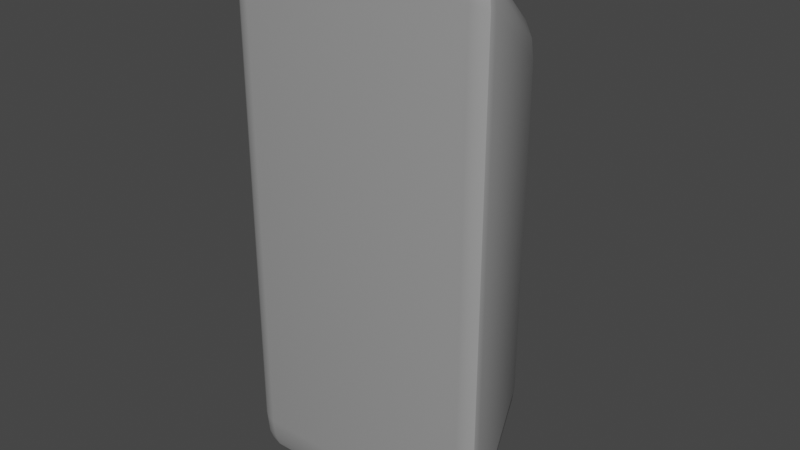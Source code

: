 # Source: Iron.blend  (saved by Blender 3.4.6; exported with 4.5.12 LTS)
import bpy
from mathutils import Matrix  # noqa: F401  (used for matrix-valued properties, if any)

bpy.ops.wm.read_factory_settings(use_empty=True)
scene = bpy.context.scene
scene.name = 'Scene'

# ---- collections
col_collection = bpy.data.collections.new('Collection'); scene.collection.children.link(col_collection)

# ---- materials (node trees are filled in below, after node groups)
mat_silver = bpy.data.materials.new('Silver')
mat_silver.alpha_threshold = 0.0
mat_silver.use_transparent_shadow = False
mat_silver.roughness = 0.5
mat_silver.line_color = (0.0, 0.0, 0.0, 1.0)

# ---- node groups
ng_auto_smooth = bpy.data.node_groups.new('Auto Smooth', 'GeometryNodeTree')
_s = ng_auto_smooth.interface.new_socket(name='Geometry', in_out='OUTPUT', socket_type='NodeSocketGeometry')
_s = ng_auto_smooth.interface.new_socket(name='Geometry', in_out='INPUT', socket_type='NodeSocketGeometry')
_s = ng_auto_smooth.interface.new_socket(name='Angle', in_out='INPUT', socket_type='NodeSocketFloat')
_s.subtype = 'ANGLE'
_s.min_value = 0.0
_s.max_value = 3.142
ng_auto_smooth.is_modifier = True
_N = ng_auto_smooth.nodes; _L = ng_auto_smooth.links
n0 = _N.new('NodeGroupOutput'); n0.name = 'Group Output'; n0.location = (480, -100)
n1 = _N.new('NodeGroupInput'); n1.name = 'Group Input'; n1.location = (-420, -300)
n2 = _N.new('NodeGroupInput'); n2.name = 'Group Input.001'; n2.location = (-60, -100)
n3 = _N.new('GeometryNodeSetShadeSmooth'); n3.name = 'Set Shade Smooth'; n3.location = (120, -100)
n3.domain = 'EDGE'
n4 = _N.new('GeometryNodeSetShadeSmooth'); n4.name = 'Set Shade Smooth.001'; n4.location = (300, -100)
n5 = _N.new('GeometryNodeInputMeshEdgeAngle'); n5.name = 'Edge Angle'; n5.location = (-420, -220)
n6 = _N.new('GeometryNodeInputEdgeSmooth'); n6.name = 'Is Edge Smooth'; n6.location = (-60, -160)
n7 = _N.new('GeometryNodeInputShadeSmooth'); n7.name = 'Is Face Smooth'; n7.location = (-240, -340)
n8 = _N.new('FunctionNodeBooleanMath'); n8.name = 'Boolean Math'; n8.location = (-60, -220)
n9 = _N.new('FunctionNodeCompare'); n9.name = 'Compare'; n9.location = (-240, -180)
n9.operation = 'LESS_EQUAL'
_L.new(n5.outputs[0], n9.inputs[0])
_L.new(n4.outputs[0], n0.inputs[0])
_L.new(n1.outputs[1], n9.inputs[1])
_L.new(n9.outputs[0], n8.inputs[0])
_L.new(n7.outputs[0], n8.inputs[1])
_L.new(n2.outputs[0], n3.inputs[0])
_L.new(n6.outputs[0], n3.inputs[1])
_L.new(n3.outputs[0], n4.inputs[0])
_L.new(n8.outputs[0], n3.inputs[2])
n0.is_active_output = True

# ---- material node trees
mat_silver.use_nodes = True; mat_silver.node_tree.nodes.clear()
_N = mat_silver.node_tree.nodes; _L = mat_silver.node_tree.links
n0 = _N.new('ShaderNodeOutputMaterial'); n0.name = 'Material Output'; n0.location = (300, 300)
n1 = _N.new('ShaderNodeBsdfPrincipled'); n1.name = 'Principled BSDF'; n1.location = (10, 300)
n1.distribution = 'GGX'
n1.subsurface_method = 'RANDOM_WALK_SKIN'
n1.inputs[0].default_value = (0.3264, 0.3264, 0.3264, 1.0)
n1.inputs[3].default_value = 1.45
n1.inputs[27].default_value = (0.0, 0.0, 0.0, 1.0)
n1.inputs[28].default_value = 1.0
_L.new(n1.outputs[0], n0.inputs[0])
n0.is_active_output = True

# ---- world
world_world = bpy.data.worlds.new('World'); scene.world = world_world
world_world.use_nodes = True; world_world.node_tree.nodes.clear()
_N = world_world.node_tree.nodes; _L = world_world.node_tree.links
n0 = _N.new('ShaderNodeOutputWorld'); n0.name = 'World Output'; n0.location = (300, 300)
n1 = _N.new('ShaderNodeBackground'); n1.name = 'Background'; n1.location = (10, 300)
n1.inputs[0].default_value = (0.05088, 0.05088, 0.05088, 1.0)
_L.new(n1.outputs[0], n0.inputs[0])
n0.is_active_output = True
world_world.color = (0.05088, 0.05088, 0.05088)
world_world.use_sun_shadow = False
world_world.sun_shadow_jitter_overblur = 0.0

# ---- meshes
me_cube_001 = bpy.data.meshes.new('Cube.001')
me_cube_001.from_pydata([(-0.4136, -0.2768, 0.8503), (-0.4072, -0.2361, 0.9723), (-0.4729, -0.2361, 0.8372), (-0.4115, -0.2707, 0.9199), (-0.4474, -0.2707, 0.8461), (-0.4452, -0.266, 0.9152), (-0.4387, -0.2338, 0.9507), (-0.4092, -0.2561, 0.9636), (-0.4424, -0.2547, 0.9476), (-0.4687, -0.2561, 0.8414), (-0.4624, -0.2338, 0.9019), (-0.4609, -0.2547, 0.9096), (-0.2826, 0.14, 0.7161), (-0.2768, 0.1738, 0.569), (-0.3483, 0.14, 0.581), (-0.2807, 0.1565, 0.6865), (-0.3141, 0.1423, 0.6945), (-0.3099, 0.1568, 0.6713), (-0.308, 0.1688, 0.5728), (-0.2786, 0.1688, 0.6332), (-0.308, 0.1652, 0.6332), (-0.3378, 0.1423, 0.6457), (-0.3339, 0.1565, 0.5771), (-0.3265, 0.1568, 0.6371), (-0.4136, -0.2768, -0.8503), (-0.4729, -0.2361, -0.8372), (-0.4072, -0.2361, -0.9723), (-0.4474, -0.2707, -0.8461), (-0.4115, -0.2707, -0.9199), (-0.4452, -0.266, -0.9152), (-0.4624, -0.2338, -0.9019), (-0.4687, -0.2561, -0.8414), (-0.4609, -0.2547, -0.9096), (-0.4092, -0.2561, -0.9636), (-0.4387, -0.2338, -0.9507), (-0.4424, -0.2547, -0.9476), (-0.2768, 0.1738, -0.569), (-0.2826, 0.14, -0.7161), (-0.3483, 0.14, -0.581), (-0.2786, 0.1688, -0.6332), (-0.308, 0.1688, -0.5728), (-0.308, 0.1652, -0.6332), (-0.3141, 0.1423, -0.6945), (-0.2807, 0.1565, -0.6865), (-0.3099, 0.1568, -0.6713), (-0.3339, 0.1565, -0.5771), (-0.3378, 0.1423, -0.6457), (-0.3265, 0.1568, -0.6371), (0.4136, -0.2768, 0.8503), (0.4729, -0.2361, 0.8372), (0.4072, -0.2361, 0.9723), (0.4474, -0.2707, 0.8461), (0.4115, -0.2707, 0.9199), (0.4452, -0.266, 0.9152), (0.4624, -0.2338, 0.9019), (0.4687, -0.2561, 0.8414), (0.4609, -0.2547, 0.9096), (0.4092, -0.2561, 0.9636), (0.4387, -0.2338, 0.9507), (0.4424, -0.2547, 0.9476), (0.2768, 0.1738, 0.569), (0.2826, 0.14, 0.7161), (0.3483, 0.14, 0.581), (0.2786, 0.1688, 0.6332), (0.308, 0.1688, 0.5728), (0.308, 0.1652, 0.6332), (0.3141, 0.1423, 0.6945), (0.2807, 0.1565, 0.6865), (0.3099, 0.1568, 0.6713), (0.3339, 0.1565, 0.5771), (0.3378, 0.1423, 0.6457), (0.3265, 0.1568, 0.6371), (0.4136, -0.2768, -0.8503), (0.4072, -0.2361, -0.9723), (0.4729, -0.2361, -0.8372), (0.4115, -0.2707, -0.9199), (0.4474, -0.2707, -0.8461), (0.4452, -0.266, -0.9152), (0.4387, -0.2338, -0.9507), (0.4092, -0.2561, -0.9636), (0.4424, -0.2547, -0.9476), (0.4687, -0.2561, -0.8414), (0.4624, -0.2338, -0.9019), (0.4609, -0.2547, -0.9096), (0.2768, 0.1738, -0.569), (0.3483, 0.14, -0.581), (0.2826, 0.14, -0.7161), (0.308, 0.1688, -0.5728), (0.2786, 0.1688, -0.6332), (0.308, 0.1652, -0.6332), (0.3378, 0.1423, -0.6457), (0.3339, 0.1565, -0.5771), (0.3265, 0.1568, -0.6371), (0.2807, 0.1565, -0.6865), (0.3141, 0.1423, -0.6945), (0.3099, 0.1568, -0.6713)], [], [(50, 61, 12, 1), (74, 85, 62, 49), (84, 36, 13, 60), (2, 14, 38, 25), (26, 37, 86, 73), (0, 3, 5, 4), (3, 7, 8, 5), (1, 6, 8, 7), (6, 10, 11, 8), (2, 9, 11, 10), (9, 4, 5, 11), (5, 8, 11), (12, 15, 17, 16), (15, 19, 20, 17), (13, 18, 20, 19), (18, 22, 23, 20), (14, 21, 23, 22), (21, 16, 17, 23), (17, 20, 23), (24, 27, 29, 28), (27, 31, 32, 29), (25, 30, 32, 31), (30, 34, 35, 32), (26, 33, 35, 34), (33, 28, 29, 35), (29, 32, 35), (36, 39, 41, 40), (39, 43, 44, 41), (37, 42, 44, 43), (42, 46, 47, 44), (38, 45, 47, 46), (45, 40, 41, 47), (41, 44, 47), (48, 51, 53, 52), (51, 55, 56, 53), (49, 54, 56, 55), (54, 58, 59, 56), (50, 57, 59, 58), (57, 52, 53, 59), (53, 56, 59), (60, 63, 65, 64), (63, 67, 68, 65), (61, 66, 68, 67), (66, 70, 71, 68), (62, 69, 71, 70), (69, 64, 65, 71), (65, 68, 71), (72, 75, 77, 76), (75, 79, 80, 77), (73, 78, 80, 79), (78, 82, 83, 80), (74, 81, 83, 82), (81, 76, 77, 83), (77, 80, 83), (84, 87, 89, 88), (87, 91, 92, 89), (85, 90, 92, 91), (90, 94, 95, 92), (86, 93, 95, 94), (93, 88, 89, 95), (89, 92, 95), (24, 0, 4, 27), (27, 4, 9, 31), (31, 9, 2, 25), (1, 12, 16, 6), (6, 16, 21, 10), (10, 21, 14, 2), (13, 36, 40, 18), (18, 40, 45, 22), (22, 45, 38, 14), (37, 26, 34, 42), (42, 34, 30, 46), (46, 30, 25, 38), (72, 24, 28, 75), (75, 28, 33, 79), (79, 33, 26, 73), (36, 84, 88, 39), (39, 88, 93, 43), (43, 93, 86, 37), (85, 74, 82, 90), (90, 82, 78, 94), (94, 78, 73, 86), (48, 72, 76, 51), (51, 76, 81, 55), (55, 81, 74, 49), (84, 60, 64, 87), (87, 64, 69, 91), (91, 69, 62, 85), (61, 50, 58, 66), (66, 58, 54, 70), (70, 54, 49, 62), (0, 48, 52, 3), (3, 52, 57, 7), (7, 57, 50, 1), (60, 13, 19, 63), (63, 19, 15, 67), (67, 15, 12, 61), (24, 72, 48, 0)])
me_cube_001.polygons.foreach_set('use_smooth', [True] * 98)
_uv = me_cube_001.uv_layers.new(name='UVMap')
_uv.uv.foreach_set('vector', [0.3995, 0.9842, 0.5868, 0.8566, 0.5868, 0.8566, 0.3995, 0.9842, 0.3995, 0.08308, 0.5868, 0.2107, 0.5868, 0.7893, 0.3995, 0.9169, 0.6036, 0.2166, 0.6036, 0.2166, 0.6036, 0.7834, 0.6036, 0.7834, 0.3995, 0.9169, 0.5868, 0.7893, 0.5868, 0.2107, 0.3995, 0.08308, 0.3995, 0.01579, 0.5868, 0.1434, 0.5868, 0.1434, 0.3995, 0.01579, 0.3792, 0.9235, 0.3823, 0.9581, 0.3846, 0.9558, 0.3823, 0.9214, 0.3823, 0.9581, 0.3895, 0.9799, 0.3903, 0.9719, 0.3846, 0.9558, 0.3995, 0.9842, 0.4006, 0.9735, 0.3903, 0.9719, 0.3895, 0.9799, 0.4006, 0.9735, 0.4006, 0.9492, 0.3903, 0.953, 0.3903, 0.9719, 0.3995, 0.9169, 0.3895, 0.919, 0.3903, 0.953, 0.4006, 0.9492, 0.3895, 0.919, 0.3823, 0.9214, 0.3846, 0.9558, 0.3903, 0.953, 0.3846, 0.9558, 0.3903, 0.9719, 0.3903, 0.953, 0.5868, 0.8566, 0.5951, 0.8419, 0.5952, 0.8343, 0.588, 0.8459, 0.5951, 0.8419, 0.6012, 0.8153, 0.5994, 0.8153, 0.5952, 0.8343, 0.6036, 0.7834, 0.6012, 0.7853, 0.5994, 0.8153, 0.6012, 0.8153, 0.6012, 0.7853, 0.5951, 0.7874, 0.5952, 0.8173, 0.5994, 0.8153, 0.5868, 0.7893, 0.588, 0.8216, 0.5952, 0.8173, 0.5951, 0.7874, 0.588, 0.8216, 0.588, 0.8459, 0.5952, 0.8343, 0.5952, 0.8173, 0.5952, 0.8343, 0.5994, 0.8153, 0.5952, 0.8173, 0.3792, 0.07653, 0.3823, 0.07863, 0.3846, 0.04421, 0.3823, 0.04189, 0.3823, 0.07863, 0.3895, 0.08098, 0.3903, 0.04698, 0.3846, 0.04421, 0.3995, 0.08308, 0.4006, 0.05083, 0.3903, 0.04698, 0.3895, 0.08098, 0.4006, 0.05083, 0.4006, 0.02653, 0.3903, 0.0281, 0.3903, 0.04698, 0.3995, 0.01579, 0.3895, 0.02013, 0.3903, 0.0281, 0.4006, 0.02653, 0.3895, 0.02013, 0.3823, 0.04189, 0.3846, 0.04421, 0.3903, 0.0281, 0.3846, 0.04421, 0.3903, 0.04698, 0.3903, 0.0281, 0.6036, 0.2166, 0.6012, 0.1847, 0.5994, 0.1847, 0.6012, 0.2147, 0.6012, 0.1847, 0.5951, 0.1581, 0.5952, 0.1657, 0.5994, 0.1847, 0.5868, 0.1434, 0.588, 0.1541, 0.5952, 0.1657, 0.5951, 0.1581, 0.588, 0.1541, 0.588, 0.1784, 0.5952, 0.1827, 0.5952, 0.1657, 0.5868, 0.2107, 0.5951, 0.2126, 0.5952, 0.1827, 0.588, 0.1784, 0.5951, 0.2126, 0.6012, 0.2147, 0.5994, 0.1847, 0.5952, 0.1827, 0.5994, 0.1847, 0.5952, 0.1657, 0.5952, 0.1827, 0.3792, 0.9235, 0.3823, 0.9214, 0.3846, 0.9558, 0.3823, 0.9581, 0.3823, 0.9214, 0.3895, 0.919, 0.3903, 0.953, 0.3846, 0.9558, 0.3995, 0.9169, 0.4006, 0.9492, 0.3903, 0.953, 0.3895, 0.919, 0.4006, 0.9492, 0.4006, 0.9735, 0.3903, 0.9719, 0.3903, 0.953, 0.3995, 0.9842, 0.3895, 0.9799, 0.3903, 0.9719, 0.4006, 0.9735, 0.3895, 0.9799, 0.3823, 0.9581, 0.3846, 0.9558, 0.3903, 0.9719, 0.3846, 0.9558, 0.3903, 0.953, 0.3903, 0.9719, 0.6036, 0.7834, 0.6012, 0.8153, 0.5994, 0.8153, 0.6012, 0.7853, 0.6012, 0.8153, 0.5951, 0.8419, 0.5952, 0.8343, 0.5994, 0.8153, 0.5868, 0.8566, 0.588, 0.8459, 0.5952, 0.8343, 0.5951, 0.8419, 0.588, 0.8459, 0.588, 0.8216, 0.5952, 0.8173, 0.5952, 0.8343, 0.5868, 0.7893, 0.5951, 0.7874, 0.5952, 0.8173, 0.588, 0.8216, 0.5951, 0.7874, 0.6012, 0.7853, 0.5994, 0.8153, 0.5952, 0.8173, 0.5994, 0.8153, 0.5952, 0.8343, 0.5952, 0.8173, 0.3792, 0.07653, 0.3823, 0.04189, 0.3846, 0.04421, 0.3823, 0.07863, 0.3823, 0.04189, 0.3895, 0.02013, 0.3903, 0.0281, 0.3846, 0.04421, 0.3995, 0.01579, 0.4006, 0.02653, 0.3903, 0.0281, 0.3895, 0.02013, 0.4006, 0.02653, 0.4006, 0.05083, 0.3903, 0.04698, 0.3903, 0.0281, 0.3995, 0.08308, 0.3895, 0.08098, 0.3903, 0.04698, 0.4006, 0.05083, 0.3895, 0.08098, 0.3823, 0.07863, 0.3846, 0.04421, 0.3903, 0.04698, 0.3846, 0.04421, 0.3903, 0.0281, 0.3903, 0.04698, 0.6036, 0.2166, 0.6012, 0.2147, 0.5994, 0.1847, 0.6012, 0.1847, 0.6012, 0.2147, 0.5951, 0.2126, 0.5952, 0.1827, 0.5994, 0.1847, 0.5868, 0.2107, 0.588, 0.1784, 0.5952, 0.1827, 0.5951, 0.2126, 0.588, 0.1784, 0.588, 0.1541, 0.5952, 0.1657, 0.5952, 0.1827, 0.5868, 0.1434, 0.5951, 0.1581, 0.5952, 0.1657, 0.588, 0.1541, 0.5951, 0.1581, 0.6012, 0.1847, 0.5994, 0.1847, 0.5952, 0.1657, 0.5994, 0.1847, 0.5952, 0.1827, 0.5952, 0.1657, 0.3792, 0.07653, 0.3792, 0.9235, 0.3823, 0.9214, 0.3823, 0.07863, 0.3823, 0.07863, 0.3823, 0.9214, 0.3895, 0.919, 0.3895, 0.08098, 0.3895, 0.08098, 0.3895, 0.919, 0.3995, 0.9169, 0.3995, 0.08308, 0.3995, 0.9842, 0.5868, 0.8566, 0.588, 0.8459, 0.4006, 0.9735, 0.4006, 0.9735, 0.588, 0.8459, 0.588, 0.8216, 0.4006, 0.9492, 0.4006, 0.9492, 0.588, 0.8216, 0.5868, 0.7893, 0.3995, 0.9169, 0.6036, 0.7834, 0.6036, 0.2166, 0.6012, 0.2147, 0.6012, 0.7853, 0.6012, 0.7853, 0.6012, 0.2147, 0.5951, 0.2126, 0.5951, 0.7874, 0.5951, 0.7874, 0.5951, 0.2126, 0.5868, 0.2107, 0.5868, 0.7893, 0.5868, 0.1434, 0.3995, 0.01579, 0.4006, 0.02653, 0.588, 0.1541, 0.588, 0.1541, 0.4006, 0.02653, 0.4006, 0.05083, 0.588, 0.1784, 0.588, 0.1784, 0.4006, 0.05083, 0.3995, 0.08308, 0.5868, 0.2107, 0.3792, 0.07653, 0.3792, 0.07653, 0.3823, 0.04189, 0.3823, 0.04189, 0.3823, 0.04189, 0.3823, 0.04189, 0.3895, 0.02013, 0.3895, 0.02013, 0.3895, 0.02013, 0.3895, 0.02013, 0.3995, 0.01579, 0.3995, 0.01579, 0.6036, 0.2166, 0.6036, 0.2166, 0.6012, 0.1847, 0.6012, 0.1847, 0.6012, 0.1847, 0.6012, 0.1847, 0.5951, 0.1581, 0.5951, 0.1581, 0.5951, 0.1581, 0.5951, 0.1581, 0.5868, 0.1434, 0.5868, 0.1434, 0.5868, 0.2107, 0.3995, 0.08308, 0.4006, 0.05083, 0.588, 0.1784, 0.588, 0.1784, 0.4006, 0.05083, 0.4006, 0.02653, 0.588, 0.1541, 0.588, 0.1541, 0.4006, 0.02653, 0.3995, 0.01579, 0.5868, 0.1434, 0.3792, 0.9235, 0.3792, 0.07653, 0.3823, 0.07863, 0.3823, 0.9214, 0.3823, 0.9214, 0.3823, 0.07863, 0.3895, 0.08098, 0.3895, 0.919, 0.3895, 0.919, 0.3895, 0.08098, 0.3995, 0.08308, 0.3995, 0.9169, 0.6036, 0.2166, 0.6036, 0.7834, 0.6012, 0.7853, 0.6012, 0.2147, 0.6012, 0.2147, 0.6012, 0.7853, 0.5951, 0.7874, 0.5951, 0.2126, 0.5951, 0.2126, 0.5951, 0.7874, 0.5868, 0.7893, 0.5868, 0.2107, 0.5868, 0.8566, 0.3995, 0.9842, 0.4006, 0.9735, 0.588, 0.8459, 0.588, 0.8459, 0.4006, 0.9735, 0.4006, 0.9492, 0.588, 0.8216, 0.588, 0.8216, 0.4006, 0.9492, 0.3995, 0.9169, 0.5868, 0.7893, 0.3792, 0.9235, 0.3792, 0.9235, 0.3823, 0.9581, 0.3823, 0.9581, 0.3823, 0.9581, 0.3823, 0.9581, 0.3895, 0.9799, 0.3895, 0.9799, 0.3895, 0.9799, 0.3895, 0.9799, 0.3995, 0.9842, 0.3995, 0.9842, 0.6036, 0.7834, 0.6036, 0.7834, 0.6012, 0.8153, 0.6012, 0.8153, 0.6012, 0.8153, 0.6012, 0.8153, 0.5951, 0.8419, 0.5951, 0.8419, 0.5951, 0.8419, 0.5951, 0.8419, 0.5868, 0.8566, 0.5868, 0.8566, 0.3792, 0.07653, 0.3792, 0.07653, 0.3792, 0.9235, 0.3792, 0.9235])
me_cube_001.materials.append(mat_silver)
me_cube_001.update()

# ---- objects
ob_cube = bpy.data.objects.new('Cube', me_cube_001)

# ---- transforms, parenting, visibility, modifiers, constraints
ob_cube.location = (0.0, 0.0, 0.0)
_m = ob_cube.modifiers.new('Auto Smooth', 'NODES')
_m.node_group = ng_auto_smooth
_gi = [s.identifier for s in ng_auto_smooth.interface.items_tree if s.item_type == 'SOCKET' and s.in_out == 'INPUT']
_m[_gi[1]] = 0.5236  # Angle

# ---- collection membership
col_collection.objects.link(ob_cube)

# ---- scene / render settings (as saved in the file)
scene.frame_start = 1; scene.frame_end = 250; scene.frame_set(1)
scene.render.engine = 'BLENDER_EEVEE_NEXT'
scene.cycles.sampling_pattern = 'TABULATED_SOBOL'
scene.cycles.use_light_tree = False
scene.view_settings.view_transform = 'Filmic'
bpy.context.view_layer.update()

# ---- added for rendering (the .blend has no active camera and no usable light): camera, sun
cam_auto = bpy.data.cameras.new('AutoCamera')
cam_auto.lens = 50.0
cam_auto.sensor_width = 36.0
cam_auto.clip_end = 1000.0
ob_auto_camera = bpy.data.objects.new('AutoCamera', cam_auto)
scene.collection.objects.link(ob_auto_camera)
ob_auto_camera.location = (2.04363, -2.50389, 1.63491)
ob_auto_camera.rotation_euler = (1.09748, -7.21219e-08, 0.694738)
scene.camera = ob_auto_camera
light_auto_sun = bpy.data.lights.new('AutoSun', 'SUN')
light_auto_sun.energy = 3.0
light_auto_sun.angle = 0.0523599
ob_auto_sun = bpy.data.objects.new('AutoSun', light_auto_sun)
scene.collection.objects.link(ob_auto_sun)
ob_auto_sun.rotation_euler = (0.872665, 0.174533, 0.523599)
bpy.context.view_layer.update()
